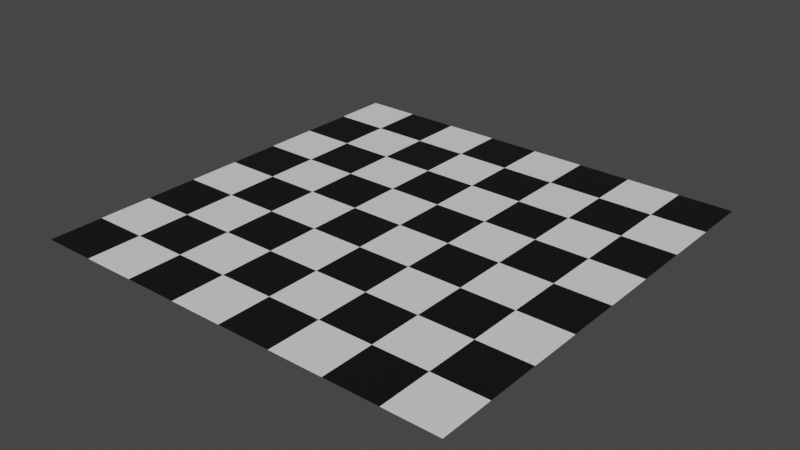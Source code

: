# Source: Board.blend  (saved by Blender 2.83.19; exported with 4.5.12 LTS)
import bpy
from mathutils import Matrix  # noqa: F401  (used for matrix-valued properties, if any)

bpy.ops.wm.read_factory_settings(use_empty=True)
scene = bpy.context.scene
scene.name = 'Scene'

# ---- collections
col_collection = bpy.data.collections.new('Collection'); scene.collection.children.link(col_collection)

# ---- materials (node trees are filled in below, after node groups)
mat_white_squares = bpy.data.materials.new('White Squares')
mat_white_squares.use_transparent_shadow = False
mat_black_squares = bpy.data.materials.new('Black Squares')
mat_black_squares.use_transparent_shadow = False

# ---- material node trees
mat_white_squares.use_nodes = True; mat_white_squares.node_tree.nodes.clear()
_N = mat_white_squares.node_tree.nodes; _L = mat_white_squares.node_tree.links
n0 = _N.new('ShaderNodeBsdfPrincipled'); n0.name = 'Principled BSDF'; n0.location = (10, 300)
n0.distribution = 'GGX'
n0.subsurface_method = 'BURLEY'
n0.inputs[0].default_value = (0.8276, 0.8276, 0.8276, 1.0)
n0.inputs[3].default_value = 1.45
n0.inputs[27].default_value = (0.0, 0.0, 0.0, 1.0)
n0.inputs[28].default_value = 1.0
n1 = _N.new('ShaderNodeOutputMaterial'); n1.name = 'Material Output'; n1.location = (300, 300)
_L.new(n0.outputs[0], n1.inputs[0])
n1.is_active_output = True
mat_black_squares.use_nodes = True; mat_black_squares.node_tree.nodes.clear()
_N = mat_black_squares.node_tree.nodes; _L = mat_black_squares.node_tree.links
n0 = _N.new('ShaderNodeBsdfPrincipled'); n0.name = 'Principled BSDF'; n0.location = (10, 300)
n0.distribution = 'GGX'
n0.subsurface_method = 'BURLEY'
n0.inputs[0].default_value = (0.004056, 0.004056, 0.004056, 1.0)
n0.inputs[3].default_value = 1.45
n0.inputs[27].default_value = (0.0, 0.0, 0.0, 1.0)
n0.inputs[28].default_value = 1.0
n1 = _N.new('ShaderNodeOutputMaterial'); n1.name = 'Material Output'; n1.location = (300, 300)
_L.new(n0.outputs[0], n1.inputs[0])
n1.is_active_output = True

# ---- world
world_world = bpy.data.worlds.new('World'); scene.world = world_world
world_world.use_nodes = True; world_world.node_tree.nodes.clear()
_N = world_world.node_tree.nodes; _L = world_world.node_tree.links
n0 = _N.new('ShaderNodeOutputWorld'); n0.name = 'World Output'; n0.location = (300, 300)
n1 = _N.new('ShaderNodeBackground'); n1.name = 'Background'; n1.location = (10, 300)
n1.inputs[0].default_value = (0.05088, 0.05088, 0.05088, 1.0)
_L.new(n1.outputs[0], n0.inputs[0])
n0.is_active_output = True
world_world.color = (0.05088, 0.05088, 0.05088)
world_world.use_sun_shadow = False
world_world.sun_shadow_jitter_overblur = 0.0

# ---- meshes
me_board = bpy.data.meshes.new('Board')
me_board.from_pydata([(-0.24, -0.24, 0.0), (-0.18, -0.24, 0.0), (-0.12, -0.24, 0.0), (-0.24, -0.18, 0.0), (-0.18, -0.18, 0.0), (-0.12, -0.18, 0.0), (-0.24, -0.12, 0.0), (-0.12, -0.12, 0.0), (-0.06, -0.24, 0.0), (-4.547e-09, -0.24, 0.0), (-0.06, -0.18, 0.0), (-4.547e-09, -0.18, 0.0), (0.06, -0.24, 0.0), (0.12, -0.24, 0.0), (0.06, -0.18, 0.0), (0.12, -0.18, 0.0), (0.06, -0.12, 0.0), (0.18, -0.24, 0.0), (0.24, -0.24, 0.0), (0.18, -0.18, 0.0), (0.24, -0.18, 0.0), (-0.18, -0.12, 0.0), (-0.24, -0.06, 0.0), (-0.18, -0.06, 0.0), (-0.12, -0.06, 0.0), (-0.06, -0.12, 0.0), (-4.547e-09, -0.12, 0.0), (-0.06, -0.06, 0.0), (-4.547e-09, -0.06, 0.0), (-0.06, -4.547e-09, 0.0), (-4.547e-09, -4.547e-09, 0.0), (0.12, -0.12, 0.0), (0.06, -0.06, 0.0), (0.12, -0.06, 0.0), (0.12, -4.547e-09, 0.0), (0.18, -0.12, 0.0), (0.24, -0.12, 0.0), (0.18, -0.06, 0.0), (0.24, -0.06, 0.0), (0.24, -4.547e-09, 0.0), (-0.24, -4.547e-09, 0.0), (-0.18, -4.547e-09, 0.0), (-0.12, -4.547e-09, 0.0), (-0.24, 0.06, 0.0), (-0.18, 0.06, 0.0), (-0.12, 0.06, 0.0), (-0.18, 0.12, 0.0), (-0.06, 0.06, 0.0), (-4.547e-09, 0.06, 0.0), (-4.547e-09, 0.12, 0.0), (0.06, -4.547e-09, 0.0), (0.06, 0.06, 0.0), (0.12, 0.06, 0.0), (0.06, 0.12, 0.0), (0.18, -4.547e-09, 0.0), (0.18, 0.06, 0.0), (0.24, 0.06, 0.0), (0.24, 0.12, 0.0), (-0.24, 0.12, 0.0), (-0.12, 0.12, 0.0), (-0.24, 0.18, 0.0), (-0.18, 0.18, 0.0), (-0.12, 0.18, 0.0), (-0.24, 0.24, 0.0), (-0.18, 0.24, 0.0), (-0.12, 0.24, 0.0), (-0.06, 0.12, 0.0), (-0.06, 0.18, 0.0), (-4.547e-09, 0.18, 0.0), (-0.06, 0.24, 0.0), (-4.547e-09, 0.24, 0.0), (0.12, 0.12, 0.0), (0.06, 0.18, 0.0), (0.12, 0.18, 0.0), (0.06, 0.24, 0.0), (0.12, 0.24, 0.0), (0.18, 0.12, 0.0), (0.18, 0.18, 0.0), (0.24, 0.18, 0.0), (0.18, 0.24, 0.0), (0.24, 0.24, 0.0)], [], [(0, 1, 4, 3), (1, 2, 5, 4), (3, 4, 21, 6), (4, 5, 7, 21), (2, 8, 10, 5), (8, 9, 11, 10), (5, 10, 25, 7), (10, 11, 26, 25), (9, 12, 14, 11), (12, 13, 15, 14), (11, 14, 16, 26), (14, 15, 31, 16), (13, 17, 19, 15), (17, 18, 20, 19), (15, 19, 35, 31), (19, 20, 36, 35), (6, 21, 23, 22), (21, 7, 24, 23), (22, 23, 41, 40), (23, 24, 42, 41), (7, 25, 27, 24), (25, 26, 28, 27), (24, 27, 29, 42), (27, 28, 30, 29), (26, 16, 32, 28), (16, 31, 33, 32), (28, 32, 50, 30), (32, 33, 34, 50), (31, 35, 37, 33), (35, 36, 38, 37), (33, 37, 54, 34), (37, 38, 39, 54), (40, 41, 44, 43), (41, 42, 45, 44), (43, 44, 46, 58), (44, 45, 59, 46), (42, 29, 47, 45), (29, 30, 48, 47), (45, 47, 66, 59), (47, 48, 49, 66), (30, 50, 51, 48), (50, 34, 52, 51), (48, 51, 53, 49), (51, 52, 71, 53), (34, 54, 55, 52), (54, 39, 56, 55), (52, 55, 76, 71), (55, 56, 57, 76), (58, 46, 61, 60), (46, 59, 62, 61), (60, 61, 64, 63), (61, 62, 65, 64), (59, 66, 67, 62), (66, 49, 68, 67), (62, 67, 69, 65), (67, 68, 70, 69), (49, 53, 72, 68), (53, 71, 73, 72), (68, 72, 74, 70), (72, 73, 75, 74), (71, 76, 77, 73), (76, 57, 78, 77), (73, 77, 79, 75), (77, 78, 80, 79)])
me_board.polygons.foreach_set('material_index', [1, 0, 0, 1, 1, 0, 0, 1, 1, 0, 0, 1, 1, 0, 0, 1, 1, 0, 0, 1, 1, 0, 0, 1, 1, 0, 0, 1, 1, 0, 0, 1, 1, 0, 0, 1, 1, 0, 0, 1, 1, 0, 0, 1, 1, 0, 0, 1, 1, 0, 0, 1, 1, 0, 0, 1, 1, 0, 0, 1, 1, 0, 0, 1])
_uv = me_board.uv_layers.new(name='UVMap')
_uv.uv.foreach_set('vector', [0.0, 0.0, 0.5, 0.0, 0.5, 0.5, 0.0, 0.5, 0.5, 0.0, 1.0, 0.0, 1.0, 0.5, 0.5, 0.5, 0.0, 0.5, 0.5, 0.5, 0.5, 1.0, 0.0, 1.0, 0.5, 0.5, 1.0, 0.5, 1.0, 1.0, 0.5, 1.0, 0.0, 0.0, 0.5, 0.0, 0.5, 0.5, 0.0, 0.5, 0.5, 0.0, 1.0, 0.0, 1.0, 0.5, 0.5, 0.5, 0.0, 0.5, 0.5, 0.5, 0.5, 1.0, 0.0, 1.0, 0.5, 0.5, 1.0, 0.5, 1.0, 1.0, 0.5, 1.0, 0.0, 0.0, 0.5, 0.0, 0.5, 0.5, 0.0, 0.5, 0.5, 0.0, 1.0, 0.0, 1.0, 0.5, 0.5, 0.5, 0.0, 0.5, 0.5, 0.5, 0.5, 1.0, 0.0, 1.0, 0.5, 0.5, 1.0, 0.5, 1.0, 1.0, 0.5, 1.0, 0.0, 0.0, 0.5, 0.0, 0.5, 0.5, 0.0, 0.5, 0.5, 0.0, 1.0, 0.0, 1.0, 0.5, 0.5, 0.5, 0.0, 0.5, 0.5, 0.5, 0.5, 1.0, 0.0, 1.0, 0.5, 0.5, 1.0, 0.5, 1.0, 1.0, 0.5, 1.0, 0.0, 0.0, 0.5, 0.0, 0.5, 0.5, 0.0, 0.5, 0.5, 0.0, 1.0, 0.0, 1.0, 0.5, 0.5, 0.5, 0.0, 0.5, 0.5, 0.5, 0.5, 1.0, 0.0, 1.0, 0.5, 0.5, 1.0, 0.5, 1.0, 1.0, 0.5, 1.0, 0.0, 0.0, 0.5, 0.0, 0.5, 0.5, 0.0, 0.5, 0.5, 0.0, 1.0, 0.0, 1.0, 0.5, 0.5, 0.5, 0.0, 0.5, 0.5, 0.5, 0.5, 1.0, 0.0, 1.0, 0.5, 0.5, 1.0, 0.5, 1.0, 1.0, 0.5, 1.0, 0.0, 0.0, 0.5, 0.0, 0.5, 0.5, 0.0, 0.5, 0.5, 0.0, 1.0, 0.0, 1.0, 0.5, 0.5, 0.5, 0.0, 0.5, 0.5, 0.5, 0.5, 1.0, 0.0, 1.0, 0.5, 0.5, 1.0, 0.5, 1.0, 1.0, 0.5, 1.0, 0.0, 0.0, 0.5, 0.0, 0.5, 0.5, 0.0, 0.5, 0.5, 0.0, 1.0, 0.0, 1.0, 0.5, 0.5, 0.5, 0.0, 0.5, 0.5, 0.5, 0.5, 1.0, 0.0, 1.0, 0.5, 0.5, 1.0, 0.5, 1.0, 1.0, 0.5, 1.0, 0.0, 0.0, 0.5, 0.0, 0.5, 0.5, 0.0, 0.5, 0.5, 0.0, 1.0, 0.0, 1.0, 0.5, 0.5, 0.5, 0.0, 0.5, 0.5, 0.5, 0.5, 1.0, 0.0, 1.0, 0.5, 0.5, 1.0, 0.5, 1.0, 1.0, 0.5, 1.0, 0.0, 0.0, 0.5, 0.0, 0.5, 0.5, 0.0, 0.5, 0.5, 0.0, 1.0, 0.0, 1.0, 0.5, 0.5, 0.5, 0.0, 0.5, 0.5, 0.5, 0.5, 1.0, 0.0, 1.0, 0.5, 0.5, 1.0, 0.5, 1.0, 1.0, 0.5, 1.0, 0.0, 0.0, 0.5, 0.0, 0.5, 0.5, 0.0, 0.5, 0.5, 0.0, 1.0, 0.0, 1.0, 0.5, 0.5, 0.5, 0.0, 0.5, 0.5, 0.5, 0.5, 1.0, 0.0, 1.0, 0.5, 0.5, 1.0, 0.5, 1.0, 1.0, 0.5, 1.0, 0.0, 0.0, 0.5, 0.0, 0.5, 0.5, 0.0, 0.5, 0.5, 0.0, 1.0, 0.0, 1.0, 0.5, 0.5, 0.5, 0.0, 0.5, 0.5, 0.5, 0.5, 1.0, 0.0, 1.0, 0.5, 0.5, 1.0, 0.5, 1.0, 1.0, 0.5, 1.0, 0.0, 0.0, 0.5, 0.0, 0.5, 0.5, 0.0, 0.5, 0.5, 0.0, 1.0, 0.0, 1.0, 0.5, 0.5, 0.5, 0.0, 0.5, 0.5, 0.5, 0.5, 1.0, 0.0, 1.0, 0.5, 0.5, 1.0, 0.5, 1.0, 1.0, 0.5, 1.0, 0.0, 0.0, 0.5, 0.0, 0.5, 0.5, 0.0, 0.5, 0.5, 0.0, 1.0, 0.0, 1.0, 0.5, 0.5, 0.5, 0.0, 0.5, 0.5, 0.5, 0.5, 1.0, 0.0, 1.0, 0.5, 0.5, 1.0, 0.5, 1.0, 1.0, 0.5, 1.0, 0.0, 0.0, 0.5, 0.0, 0.5, 0.5, 0.0, 0.5, 0.5, 0.0, 1.0, 0.0, 1.0, 0.5, 0.5, 0.5, 0.0, 0.5, 0.5, 0.5, 0.5, 1.0, 0.0, 1.0, 0.5, 0.5, 1.0, 0.5, 1.0, 1.0, 0.5, 1.0, 0.0, 0.0, 0.5, 0.0, 0.5, 0.5, 0.0, 0.5, 0.5, 0.0, 1.0, 0.0, 1.0, 0.5, 0.5, 0.5, 0.0, 0.5, 0.5, 0.5, 0.5, 1.0, 0.0, 1.0, 0.5, 0.5, 1.0, 0.5, 1.0, 1.0, 0.5, 1.0])
me_board.materials.append(mat_white_squares)
me_board.materials.append(mat_black_squares)
me_board.use_remesh_fix_poles = True
me_board.use_remesh_preserve_attributes = False
me_board.use_mirror_vertex_groups = False
me_board.update()

# ---- objects
ob_board = bpy.data.objects.new('Board', me_board)

# ---- transforms, parenting, visibility, modifiers, constraints
ob_board.location = (4.547e-09, 4.547e-09, 0.0)
ob_board.lineart.crease_threshold = 0.0

# ---- collection membership
col_collection.objects.link(ob_board)

# ---- scene / render settings (as saved in the file)
scene.frame_start = 1; scene.frame_end = 250; scene.frame_set(1)
scene.render.engine = 'BLENDER_EEVEE_NEXT'
scene.cycles.use_denoising = False
scene.cycles.samples = 128
scene.cycles.sampling_pattern = 'TABULATED_SOBOL'
scene.cycles.use_adaptive_sampling = False
scene.cycles.use_light_tree = False
scene.view_settings.view_transform = 'Filmic'
bpy.context.view_layer.update()

# ---- added for rendering (the .blend has no active camera and no usable light): camera, sun
cam_auto = bpy.data.cameras.new('AutoCamera')
cam_auto.lens = 50.0
cam_auto.sensor_width = 36.0
cam_auto.clip_end = 1000.0
ob_auto_camera = bpy.data.objects.new('AutoCamera', cam_auto)
scene.collection.objects.link(ob_auto_camera)
ob_auto_camera.location = (0.628063, -0.753676, 0.502451)
ob_auto_camera.rotation_euler = (1.09748, -7.21219e-08, 0.694738)
scene.camera = ob_auto_camera
light_auto_sun = bpy.data.lights.new('AutoSun', 'SUN')
light_auto_sun.energy = 3.0
light_auto_sun.angle = 0.0523599
ob_auto_sun = bpy.data.objects.new('AutoSun', light_auto_sun)
scene.collection.objects.link(ob_auto_sun)
ob_auto_sun.rotation_euler = (0.872665, 0.174533, 0.523599)
bpy.context.view_layer.update()
